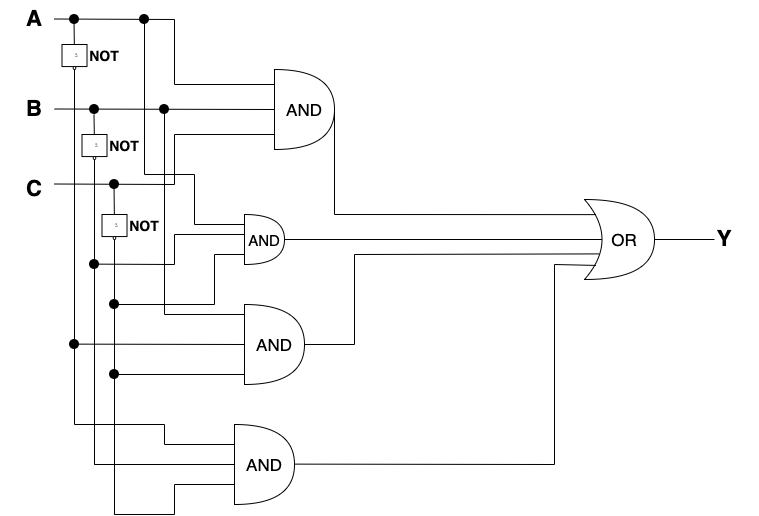

The diagram above was exported from draw.io. Its source (the exported page's mxGraphModel, read from the mxfile embedded in the PNG):
<mxGraphModel dx="1497" dy="616" grid="1" gridSize="10" guides="1" tooltips="1" connect="1" arrows="1" fold="1" page="0" pageScale="1" pageWidth="850" pageHeight="1100" math="0" shadow="0">
  <root>
    <mxCell id="0" />
    <mxCell id="1" parent="0" />
    <mxCell id="oBOjqO9hZ26dm6T33QEk-1" value="&lt;span style=&quot;font-size: 22px;&quot;&gt;&lt;b&gt;A&lt;/b&gt;&lt;/span&gt;" style="text;html=1;strokeColor=none;fillColor=none;align=center;verticalAlign=middle;whiteSpace=wrap;rounded=0;strokeWidth=9;" vertex="1" parent="1">
      <mxGeometry x="-110" y="140" width="60" height="30" as="geometry" />
    </mxCell>
    <mxCell id="oBOjqO9hZ26dm6T33QEk-2" value="&lt;span style=&quot;font-size: 22px;&quot;&gt;&lt;b&gt;B&lt;/b&gt;&lt;/span&gt;" style="text;html=1;strokeColor=none;fillColor=none;align=center;verticalAlign=middle;whiteSpace=wrap;rounded=0;strokeWidth=9;" vertex="1" parent="1">
      <mxGeometry x="-110" y="230" width="60" height="30" as="geometry" />
    </mxCell>
    <mxCell id="oBOjqO9hZ26dm6T33QEk-3" value="&lt;span style=&quot;font-size: 22px;&quot;&gt;&lt;b&gt;C&lt;/b&gt;&lt;/span&gt;" style="text;html=1;strokeColor=none;fillColor=none;align=center;verticalAlign=middle;whiteSpace=wrap;rounded=0;strokeWidth=9;" vertex="1" parent="1">
      <mxGeometry x="-110" y="310" width="60" height="30" as="geometry" />
    </mxCell>
    <mxCell id="oBOjqO9hZ26dm6T33QEk-5" value="" style="shape=or;whiteSpace=wrap;html=1;" vertex="1" parent="1">
      <mxGeometry x="130" y="350" width="40" height="50" as="geometry" />
    </mxCell>
    <mxCell id="oBOjqO9hZ26dm6T33QEk-6" value="" style="shape=or;whiteSpace=wrap;html=1;" vertex="1" parent="1">
      <mxGeometry x="160" y="205" width="60" height="80" as="geometry" />
    </mxCell>
    <mxCell id="oBOjqO9hZ26dm6T33QEk-7" value="" style="shape=or;whiteSpace=wrap;html=1;" vertex="1" parent="1">
      <mxGeometry x="120" y="560" width="60" height="80" as="geometry" />
    </mxCell>
    <mxCell id="oBOjqO9hZ26dm6T33QEk-8" value="" style="shape=or;whiteSpace=wrap;html=1;" vertex="1" parent="1">
      <mxGeometry x="130" y="440" width="60" height="80" as="geometry" />
    </mxCell>
    <mxCell id="oBOjqO9hZ26dm6T33QEk-12" value="" style="endArrow=none;html=1;rounded=0;fontSize=22;" edge="1" parent="1">
      <mxGeometry width="50" height="50" relative="1" as="geometry">
        <mxPoint x="-60" y="154.5" as="sourcePoint" />
        <mxPoint x="160" y="220" as="targetPoint" />
        <Array as="points">
          <mxPoint x="60" y="155" />
          <mxPoint x="60" y="220" />
        </Array>
      </mxGeometry>
    </mxCell>
    <mxCell id="oBOjqO9hZ26dm6T33QEk-13" value="" style="endArrow=none;html=1;rounded=0;fontSize=22;" edge="1" parent="1">
      <mxGeometry width="50" height="50" relative="1" as="geometry">
        <mxPoint x="-60" y="244.5" as="sourcePoint" />
        <mxPoint x="160" y="245" as="targetPoint" />
        <Array as="points" />
      </mxGeometry>
    </mxCell>
    <mxCell id="oBOjqO9hZ26dm6T33QEk-14" value="" style="endArrow=none;html=1;rounded=0;fontSize=22;" edge="1" parent="1">
      <mxGeometry width="50" height="50" relative="1" as="geometry">
        <mxPoint x="-60" y="319.5" as="sourcePoint" />
        <mxPoint x="160" y="270" as="targetPoint" />
        <Array as="points">
          <mxPoint x="60" y="320" />
          <mxPoint x="60" y="270" />
        </Array>
      </mxGeometry>
    </mxCell>
    <mxCell id="oBOjqO9hZ26dm6T33QEk-15" value="" style="shape=image;html=1;verticalAlign=top;verticalLabelPosition=bottom;labelBackgroundColor=#ffffff;imageAspect=0;aspect=fixed;image=https://cdn0.iconfinder.com/data/icons/octicons/1024/primitive-dot-128.png" vertex="1" parent="1">
      <mxGeometry x="-10" y="310" width="20" height="20" as="geometry" />
    </mxCell>
    <mxCell id="oBOjqO9hZ26dm6T33QEk-16" value="" style="shape=image;html=1;verticalAlign=top;verticalLabelPosition=bottom;labelBackgroundColor=#ffffff;imageAspect=0;aspect=fixed;image=https://cdn0.iconfinder.com/data/icons/octicons/1024/primitive-dot-128.png" vertex="1" parent="1">
      <mxGeometry x="-30" y="235" width="20" height="20" as="geometry" />
    </mxCell>
    <mxCell id="oBOjqO9hZ26dm6T33QEk-17" value="" style="shape=image;html=1;verticalAlign=top;verticalLabelPosition=bottom;labelBackgroundColor=#ffffff;imageAspect=0;aspect=fixed;image=https://cdn0.iconfinder.com/data/icons/octicons/1024/primitive-dot-128.png" vertex="1" parent="1">
      <mxGeometry x="-50" y="145" width="20" height="20" as="geometry" />
    </mxCell>
    <mxCell id="oBOjqO9hZ26dm6T33QEk-23" value="" style="endArrow=none;html=1;rounded=0;fontSize=22;startArrow=none;" edge="1" parent="1" source="oBOjqO9hZ26dm6T33QEk-32">
      <mxGeometry width="50" height="50" relative="1" as="geometry">
        <mxPoint x="-40.5" y="155" as="sourcePoint" />
        <mxPoint x="-40" y="540" as="targetPoint" />
        <Array as="points" />
      </mxGeometry>
    </mxCell>
    <mxCell id="oBOjqO9hZ26dm6T33QEk-24" value="" style="endArrow=none;html=1;rounded=0;fontSize=22;startArrow=none;" edge="1" parent="1" source="oBOjqO9hZ26dm6T33QEk-30">
      <mxGeometry width="50" height="50" relative="1" as="geometry">
        <mxPoint x="-20.5" y="250" as="sourcePoint" />
        <mxPoint x="-20" y="600" as="targetPoint" />
        <Array as="points" />
      </mxGeometry>
    </mxCell>
    <mxCell id="oBOjqO9hZ26dm6T33QEk-25" value="" style="endArrow=none;html=1;rounded=0;fontSize=22;startArrow=none;" edge="1" parent="1" source="oBOjqO9hZ26dm6T33QEk-31">
      <mxGeometry width="50" height="50" relative="1" as="geometry">
        <mxPoint x="-0.5" y="320" as="sourcePoint" />
        <mxPoint y="650" as="targetPoint" />
        <Array as="points" />
      </mxGeometry>
    </mxCell>
    <mxCell id="oBOjqO9hZ26dm6T33QEk-26" value="&lt;b style=&quot;&quot;&gt;&lt;font style=&quot;font-size: 14px;&quot;&gt;NOT&lt;/font&gt;&lt;/b&gt;" style="text;html=1;strokeColor=none;fillColor=none;align=center;verticalAlign=middle;whiteSpace=wrap;rounded=0;strokeWidth=6;fontSize=22;" vertex="1" parent="1">
      <mxGeometry x="-30" y="180" width="40" height="20" as="geometry" />
    </mxCell>
    <mxCell id="oBOjqO9hZ26dm6T33QEk-30" value="" style="verticalLabelPosition=bottom;shadow=0;dashed=0;align=center;html=1;verticalAlign=top;shape=mxgraph.electrical.iec_logic_gates.not_2;rotation=90;" vertex="1" parent="1">
      <mxGeometry x="-32.5" y="270" width="25" height="25" as="geometry" />
    </mxCell>
    <mxCell id="oBOjqO9hZ26dm6T33QEk-33" value="" style="endArrow=none;html=1;rounded=0;fontSize=22;" edge="1" parent="1" target="oBOjqO9hZ26dm6T33QEk-30">
      <mxGeometry width="50" height="50" relative="1" as="geometry">
        <mxPoint x="-20.5" y="250" as="sourcePoint" />
        <mxPoint x="-20" y="590" as="targetPoint" />
      </mxGeometry>
    </mxCell>
    <mxCell id="oBOjqO9hZ26dm6T33QEk-35" value="" style="endArrow=none;html=1;rounded=0;fontSize=22;exitX=1;exitY=0.5;exitDx=0;exitDy=0;exitPerimeter=0;" edge="1" parent="1" source="oBOjqO9hZ26dm6T33QEk-32">
      <mxGeometry width="50" height="50" relative="1" as="geometry">
        <mxPoint x="70" y="559" as="sourcePoint" />
        <mxPoint x="120" y="580" as="targetPoint" />
        <Array as="points">
          <mxPoint x="-40" y="560" />
          <mxPoint x="50" y="560" />
          <mxPoint x="50" y="580" />
        </Array>
      </mxGeometry>
    </mxCell>
    <mxCell id="oBOjqO9hZ26dm6T33QEk-37" value="" style="endArrow=none;html=1;rounded=0;fontSize=22;exitX=1;exitY=0.5;exitDx=0;exitDy=0;exitPerimeter=0;" edge="1" parent="1">
      <mxGeometry width="50" height="50" relative="1" as="geometry">
        <mxPoint x="-20" y="595" as="sourcePoint" />
        <mxPoint x="120" y="600" as="targetPoint" />
        <Array as="points">
          <mxPoint x="-20" y="600" />
        </Array>
      </mxGeometry>
    </mxCell>
    <mxCell id="oBOjqO9hZ26dm6T33QEk-38" value="" style="endArrow=none;html=1;rounded=0;fontSize=22;exitX=1;exitY=0.5;exitDx=0;exitDy=0;exitPerimeter=0;" edge="1" parent="1">
      <mxGeometry width="50" height="50" relative="1" as="geometry">
        <mxPoint y="645" as="sourcePoint" />
        <mxPoint x="120" y="620" as="targetPoint" />
        <Array as="points">
          <mxPoint y="650" />
          <mxPoint x="60" y="650" />
          <mxPoint x="60" y="620" />
        </Array>
      </mxGeometry>
    </mxCell>
    <mxCell id="oBOjqO9hZ26dm6T33QEk-40" value="&lt;b style=&quot;&quot;&gt;&lt;font style=&quot;font-size: 14px;&quot;&gt;NOT&lt;/font&gt;&lt;/b&gt;" style="text;html=1;strokeColor=none;fillColor=none;align=center;verticalAlign=middle;whiteSpace=wrap;rounded=0;strokeWidth=6;fontSize=22;" vertex="1" parent="1">
      <mxGeometry x="-10" y="270" width="40" height="20" as="geometry" />
    </mxCell>
    <mxCell id="oBOjqO9hZ26dm6T33QEk-41" value="&lt;b style=&quot;&quot;&gt;&lt;font style=&quot;font-size: 14px;&quot;&gt;NOT&lt;/font&gt;&lt;/b&gt;" style="text;html=1;strokeColor=none;fillColor=none;align=center;verticalAlign=middle;whiteSpace=wrap;rounded=0;strokeWidth=6;fontSize=22;" vertex="1" parent="1">
      <mxGeometry x="10" y="350" width="40" height="20" as="geometry" />
    </mxCell>
    <mxCell id="oBOjqO9hZ26dm6T33QEk-42" value="&lt;span style=&quot;font-size: 17px;&quot;&gt;AND&lt;br&gt;&lt;/span&gt;" style="text;html=1;strokeColor=none;fillColor=none;align=center;verticalAlign=middle;whiteSpace=wrap;rounded=0;strokeWidth=6;fontSize=22;" vertex="1" parent="1">
      <mxGeometry x="120" y="585" width="60" height="30" as="geometry" />
    </mxCell>
    <mxCell id="oBOjqO9hZ26dm6T33QEk-32" value="" style="verticalLabelPosition=bottom;shadow=0;dashed=0;align=center;html=1;verticalAlign=top;shape=mxgraph.electrical.iec_logic_gates.not_2;rotation=90;" vertex="1" parent="1">
      <mxGeometry x="-52.5" y="180" width="25" height="25" as="geometry" />
    </mxCell>
    <mxCell id="oBOjqO9hZ26dm6T33QEk-43" value="" style="endArrow=none;html=1;rounded=0;fontSize=22;" edge="1" parent="1" target="oBOjqO9hZ26dm6T33QEk-32">
      <mxGeometry width="50" height="50" relative="1" as="geometry">
        <mxPoint x="-40.5" y="155" as="sourcePoint" />
        <mxPoint x="-40" y="540" as="targetPoint" />
      </mxGeometry>
    </mxCell>
    <mxCell id="oBOjqO9hZ26dm6T33QEk-31" value="" style="verticalLabelPosition=bottom;shadow=0;dashed=0;align=center;html=1;verticalAlign=top;shape=mxgraph.electrical.iec_logic_gates.not_2;rotation=90;" vertex="1" parent="1">
      <mxGeometry x="-12.5" y="350" width="25" height="25" as="geometry" />
    </mxCell>
    <mxCell id="oBOjqO9hZ26dm6T33QEk-44" value="" style="endArrow=none;html=1;rounded=0;fontSize=22;" edge="1" parent="1" target="oBOjqO9hZ26dm6T33QEk-31">
      <mxGeometry width="50" height="50" relative="1" as="geometry">
        <mxPoint x="-0.5" y="320" as="sourcePoint" />
        <mxPoint y="620" as="targetPoint" />
      </mxGeometry>
    </mxCell>
    <mxCell id="oBOjqO9hZ26dm6T33QEk-47" value="&lt;span style=&quot;font-size: 17px;&quot;&gt;AND&lt;br&gt;&lt;/span&gt;" style="text;html=1;strokeColor=none;fillColor=none;align=center;verticalAlign=middle;whiteSpace=wrap;rounded=0;strokeWidth=6;fontSize=22;" vertex="1" parent="1">
      <mxGeometry x="160" y="230" width="60" height="30" as="geometry" />
    </mxCell>
    <mxCell id="oBOjqO9hZ26dm6T33QEk-48" value="" style="shape=image;html=1;verticalAlign=top;verticalLabelPosition=bottom;labelBackgroundColor=#ffffff;imageAspect=0;aspect=fixed;image=https://cdn0.iconfinder.com/data/icons/octicons/1024/primitive-dot-128.png" vertex="1" parent="1">
      <mxGeometry x="20" y="145" width="20" height="20" as="geometry" />
    </mxCell>
    <mxCell id="oBOjqO9hZ26dm6T33QEk-50" value="" style="endArrow=none;html=1;rounded=0;fontSize=22;startArrow=none;" edge="1" parent="1">
      <mxGeometry width="50" height="50" relative="1" as="geometry">
        <mxPoint x="30" y="150" as="sourcePoint" />
        <mxPoint x="130" y="360" as="targetPoint" />
        <Array as="points">
          <mxPoint x="30" y="310" />
          <mxPoint x="80" y="310" />
          <mxPoint x="80" y="360" />
        </Array>
      </mxGeometry>
    </mxCell>
    <mxCell id="oBOjqO9hZ26dm6T33QEk-51" value="" style="shape=image;html=1;verticalAlign=top;verticalLabelPosition=bottom;labelBackgroundColor=#ffffff;imageAspect=0;aspect=fixed;image=https://cdn0.iconfinder.com/data/icons/octicons/1024/primitive-dot-128.png" vertex="1" parent="1">
      <mxGeometry x="-30" y="390" width="20" height="20" as="geometry" />
    </mxCell>
    <mxCell id="oBOjqO9hZ26dm6T33QEk-53" value="" style="endArrow=none;html=1;rounded=0;fontSize=22;" edge="1" parent="1">
      <mxGeometry width="50" height="50" relative="1" as="geometry">
        <mxPoint x="-20" y="399.62" as="sourcePoint" />
        <mxPoint x="130" y="370" as="targetPoint" />
        <Array as="points">
          <mxPoint x="60" y="400" />
          <mxPoint x="60" y="370" />
        </Array>
      </mxGeometry>
    </mxCell>
    <mxCell id="oBOjqO9hZ26dm6T33QEk-54" value="" style="shape=image;html=1;verticalAlign=top;verticalLabelPosition=bottom;labelBackgroundColor=#ffffff;imageAspect=0;aspect=fixed;image=https://cdn0.iconfinder.com/data/icons/octicons/1024/primitive-dot-128.png" vertex="1" parent="1">
      <mxGeometry x="-10" y="430" width="20" height="20" as="geometry" />
    </mxCell>
    <mxCell id="oBOjqO9hZ26dm6T33QEk-55" value="" style="endArrow=none;html=1;rounded=0;fontSize=22;" edge="1" parent="1">
      <mxGeometry width="50" height="50" relative="1" as="geometry">
        <mxPoint y="440" as="sourcePoint" />
        <mxPoint x="120" y="390" as="targetPoint" />
        <Array as="points">
          <mxPoint x="100" y="440" />
          <mxPoint x="100" y="390" />
          <mxPoint x="130" y="390" />
        </Array>
      </mxGeometry>
    </mxCell>
    <mxCell id="oBOjqO9hZ26dm6T33QEk-56" value="&lt;font style=&quot;font-size: 15px;&quot;&gt;AND&lt;/font&gt;" style="text;html=1;strokeColor=none;fillColor=none;align=center;verticalAlign=middle;whiteSpace=wrap;rounded=0;strokeWidth=6;fontSize=22;" vertex="1" parent="1">
      <mxGeometry x="120" y="360" width="60" height="30" as="geometry" />
    </mxCell>
    <mxCell id="oBOjqO9hZ26dm6T33QEk-57" value="" style="shape=image;html=1;verticalAlign=top;verticalLabelPosition=bottom;labelBackgroundColor=#ffffff;imageAspect=0;aspect=fixed;image=https://cdn0.iconfinder.com/data/icons/octicons/1024/primitive-dot-128.png" vertex="1" parent="1">
      <mxGeometry x="-50" y="470" width="20" height="20" as="geometry" />
    </mxCell>
    <mxCell id="oBOjqO9hZ26dm6T33QEk-60" value="" style="shape=image;html=1;verticalAlign=top;verticalLabelPosition=bottom;labelBackgroundColor=#ffffff;imageAspect=0;aspect=fixed;image=https://cdn0.iconfinder.com/data/icons/octicons/1024/primitive-dot-128.png" vertex="1" parent="1">
      <mxGeometry x="40" y="235" width="20" height="20" as="geometry" />
    </mxCell>
    <mxCell id="oBOjqO9hZ26dm6T33QEk-61" value="" style="endArrow=none;html=1;rounded=0;fontSize=22;startArrow=none;" edge="1" parent="1">
      <mxGeometry width="50" height="50" relative="1" as="geometry">
        <mxPoint x="50" y="247.5" as="sourcePoint" />
        <mxPoint x="130" y="450" as="targetPoint" />
        <Array as="points">
          <mxPoint x="50" y="450" />
        </Array>
      </mxGeometry>
    </mxCell>
    <mxCell id="oBOjqO9hZ26dm6T33QEk-62" value="" style="endArrow=none;html=1;rounded=0;fontSize=22;" edge="1" parent="1">
      <mxGeometry width="50" height="50" relative="1" as="geometry">
        <mxPoint x="-40" y="479.62" as="sourcePoint" />
        <mxPoint x="130" y="480" as="targetPoint" />
        <Array as="points" />
      </mxGeometry>
    </mxCell>
    <mxCell id="oBOjqO9hZ26dm6T33QEk-63" value="" style="shape=image;html=1;verticalAlign=top;verticalLabelPosition=bottom;labelBackgroundColor=#ffffff;imageAspect=0;aspect=fixed;image=https://cdn0.iconfinder.com/data/icons/octicons/1024/primitive-dot-128.png" vertex="1" parent="1">
      <mxGeometry x="-10" y="500" width="20" height="20" as="geometry" />
    </mxCell>
    <mxCell id="oBOjqO9hZ26dm6T33QEk-64" value="" style="endArrow=none;html=1;rounded=0;fontSize=22;" edge="1" parent="1">
      <mxGeometry width="50" height="50" relative="1" as="geometry">
        <mxPoint y="510" as="sourcePoint" />
        <mxPoint x="130" y="510" as="targetPoint" />
        <Array as="points" />
      </mxGeometry>
    </mxCell>
    <mxCell id="oBOjqO9hZ26dm6T33QEk-65" value="&lt;span style=&quot;font-size: 17px;&quot;&gt;AND&lt;br&gt;&lt;/span&gt;" style="text;html=1;strokeColor=none;fillColor=none;align=center;verticalAlign=middle;whiteSpace=wrap;rounded=0;strokeWidth=6;fontSize=22;" vertex="1" parent="1">
      <mxGeometry x="130" y="465" width="60" height="30" as="geometry" />
    </mxCell>
    <mxCell id="oBOjqO9hZ26dm6T33QEk-68" value="" style="shape=xor;whiteSpace=wrap;html=1;fontSize=15;" vertex="1" parent="1">
      <mxGeometry x="470" y="335" width="70" height="80" as="geometry" />
    </mxCell>
    <mxCell id="oBOjqO9hZ26dm6T33QEk-69" value="" style="endArrow=none;html=1;rounded=0;fontSize=15;exitX=1;exitY=0.5;exitDx=0;exitDy=0;entryX=0.164;entryY=0.189;entryDx=0;entryDy=0;entryPerimeter=0;" edge="1" parent="1" source="oBOjqO9hZ26dm6T33QEk-47" target="oBOjqO9hZ26dm6T33QEk-68">
      <mxGeometry width="50" height="50" relative="1" as="geometry">
        <mxPoint x="370" y="450" as="sourcePoint" />
        <mxPoint x="470" y="350" as="targetPoint" />
        <Array as="points">
          <mxPoint x="220" y="350" />
        </Array>
      </mxGeometry>
    </mxCell>
    <mxCell id="oBOjqO9hZ26dm6T33QEk-70" value="" style="endArrow=none;html=1;rounded=0;fontSize=22;entryX=0.25;entryY=0.5;entryDx=0;entryDy=0;entryPerimeter=0;" edge="1" parent="1" target="oBOjqO9hZ26dm6T33QEk-68">
      <mxGeometry width="50" height="50" relative="1" as="geometry">
        <mxPoint x="170" y="375" as="sourcePoint" />
        <mxPoint x="389.9999999999998" y="375.4999999999999" as="targetPoint" />
        <Array as="points" />
      </mxGeometry>
    </mxCell>
    <mxCell id="oBOjqO9hZ26dm6T33QEk-71" value="" style="endArrow=none;html=1;rounded=0;fontSize=22;entryX=0.164;entryY=0.824;entryDx=0;entryDy=0;entryPerimeter=0;" edge="1" parent="1" target="oBOjqO9hZ26dm6T33QEk-68">
      <mxGeometry width="50" height="50" relative="1" as="geometry">
        <mxPoint x="180" y="599.62" as="sourcePoint" />
        <mxPoint x="440" y="390" as="targetPoint" />
        <Array as="points">
          <mxPoint x="440" y="600" />
          <mxPoint x="440" y="400" />
        </Array>
      </mxGeometry>
    </mxCell>
    <mxCell id="oBOjqO9hZ26dm6T33QEk-72" value="" style="endArrow=none;html=1;rounded=0;fontSize=15;exitX=1;exitY=0.5;exitDx=0;exitDy=0;entryX=0.208;entryY=0.68;entryDx=0;entryDy=0;entryPerimeter=0;" edge="1" parent="1" source="oBOjqO9hZ26dm6T33QEk-65" target="oBOjqO9hZ26dm6T33QEk-68">
      <mxGeometry width="50" height="50" relative="1" as="geometry">
        <mxPoint x="370" y="450" as="sourcePoint" />
        <mxPoint x="420" y="400" as="targetPoint" />
        <Array as="points">
          <mxPoint x="240" y="480" />
          <mxPoint x="240" y="390" />
        </Array>
      </mxGeometry>
    </mxCell>
    <mxCell id="oBOjqO9hZ26dm6T33QEk-73" value="&lt;span style=&quot;font-size: 17px;&quot;&gt;OR&lt;br&gt;&lt;/span&gt;" style="text;html=1;strokeColor=none;fillColor=none;align=center;verticalAlign=middle;whiteSpace=wrap;rounded=0;strokeWidth=6;fontSize=22;" vertex="1" parent="1">
      <mxGeometry x="480" y="360" width="60" height="30" as="geometry" />
    </mxCell>
    <mxCell id="oBOjqO9hZ26dm6T33QEk-74" value="&lt;span style=&quot;font-size: 22px;&quot;&gt;&lt;b&gt;Y&lt;/b&gt;&lt;/span&gt;" style="text;html=1;strokeColor=none;fillColor=none;align=center;verticalAlign=middle;whiteSpace=wrap;rounded=0;strokeWidth=9;" vertex="1" parent="1">
      <mxGeometry x="580" y="360" width="60" height="30" as="geometry" />
    </mxCell>
    <mxCell id="oBOjqO9hZ26dm6T33QEk-75" value="" style="endArrow=none;html=1;rounded=0;fontSize=15;exitX=1;exitY=0.5;exitDx=0;exitDy=0;" edge="1" parent="1" source="oBOjqO9hZ26dm6T33QEk-73">
      <mxGeometry width="50" height="50" relative="1" as="geometry">
        <mxPoint x="570" y="440" as="sourcePoint" />
        <mxPoint x="600" y="375" as="targetPoint" />
      </mxGeometry>
    </mxCell>
  </root>
</mxGraphModel>